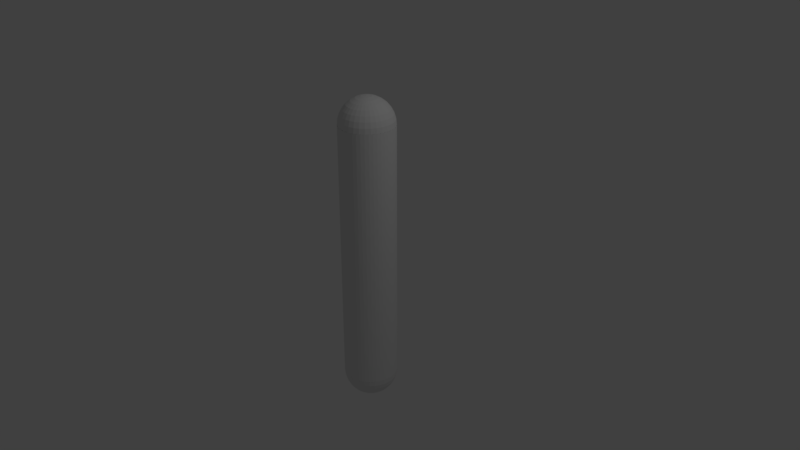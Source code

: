 # Source: bebig.blend  (saved by Blender 2.78.0; exported with 4.5.12 LTS)
import bpy
from mathutils import Matrix  # noqa: F401  (used for matrix-valued properties, if any)

bpy.ops.wm.read_factory_settings(use_empty=True)
scene = bpy.context.scene
scene.name = 'Scene'

# ---- collections
col_collection_1 = bpy.data.collections.new('Collection 1'); scene.collection.children.link(col_collection_1)

# ---- world
world_world = bpy.data.worlds.new('World'); scene.world = world_world
world_world.color = (0.05088, 0.05088, 0.05088)
world_world.use_sun_shadow = False
world_world.sun_shadow_jitter_overblur = 0.0
world_world.cycles.sampling_method = 'MANUAL'

# ---- cameras
cam_camera = bpy.data.cameras.new('Camera')
cam_camera.clip_end = 100.0
cam_camera.lens = 35.0
cam_camera.sensor_width = 32.0
cam_camera.sensor_height = 18.0
cam_camera.ortho_scale = 7.314
cam_camera.dof.focus_distance = 0.0
cam_camera.dof.aperture_fstop = 128.0

# ---- lights
light_lamp = bpy.data.lights.new('Lamp', 'POINT')
light_lamp.transmission_factor = 0.0
light_lamp.cutoff_distance = 30.0
light_lamp.energy = 100.0
light_lamp.shadow_buffer_clip_start = 1.001
light_lamp.shadow_soft_size = 0.1
light_lamp.shadow_maximum_resolution = 0.006
light_lamp.use_absolute_resolution = True

# ---- meshes
me_sphere = bpy.data.meshes.new('Sphere')
me_sphere.from_pydata([(0.0137, 0.06888, 3.873), (0.02688, 0.1351, 3.853), (0.03902, 0.1962, 3.819), (0.04966, 0.2497, 3.775), (0.0584, 0.2936, 3.72), (0.06489, 0.3262, 3.658), (0.06888, 0.3463, 3.59), (0.07023, 0.3531, 3.52), (0.02688, 0.06489, 3.873), (0.05272, 0.1273, 3.853), (0.07654, 0.1848, 3.819), (0.09742, 0.2352, 3.775), (0.1145, 0.2765, 3.72), (0.1273, 0.3073, 3.658), (0.1351, 0.3262, 3.59), (0.1378, 0.3326, 3.52), (0.03902, 0.0584, 3.873), (0.07654, 0.1145, 3.853), (0.1111, 0.1663, 3.819), (0.1414, 0.2117, 3.775), (0.1663, 0.2489, 3.72), (0.1848, 0.2765, 3.658), (0.1962, 0.2936, 3.59), (0.2, 0.2993, 3.52), (0.04966, 0.04966, 3.873), (0.09742, 0.09742, 3.853), (0.1414, 0.1414, 3.819), (0.18, 0.18, 3.775), (0.2117, 0.2117, 3.72), (0.2352, 0.2352, 3.658), (0.2497, 0.2497, 3.59), (0.2546, 0.2546, 3.52), (0.0584, 0.03902, 3.873), (0.1145, 0.07654, 3.853), (0.1663, 0.1111, 3.819), (0.2117, 0.1414, 3.775), (0.2489, 0.1663, 3.72), (0.2765, 0.1848, 3.658), (0.2936, 0.1962, 3.59), (0.2993, 0.2, 3.52), (0.06489, 0.02688, 3.873), (0.1273, 0.05272, 3.853), (0.1848, 0.07654, 3.819), (0.2352, 0.09742, 3.775), (0.2765, 0.1145, 3.72), (0.3073, 0.1273, 3.658), (0.3262, 0.1351, 3.59), (0.3326, 0.1378, 3.52), (0.06888, 0.0137, 3.873), (0.1351, 0.02688, 3.853), (0.1962, 0.03902, 3.819), (0.2497, 0.04966, 3.775), (0.2936, 0.0584, 3.72), (0.3262, 0.06489, 3.658), (0.3463, 0.06888, 3.59), (0.3531, 0.07023, 3.52), (0.07023, -1.205e-07, 3.873), (0.1378, -1.252e-07, 3.853), (0.2, -1.587e-07, 3.819), (0.2546, -1.401e-07, 3.775), (0.2993, -1.513e-07, 3.72), (0.3326, -1.587e-07, 3.658), (0.3531, -1.662e-07, 3.59), (0.36, -1.289e-07, 3.52), (0.06888, -0.0137, 3.873), (0.1351, -0.02688, 3.853), (0.1962, -0.03902, 3.819), (0.2497, -0.04966, 3.775), (0.2936, -0.0584, 3.72), (0.3262, -0.06489, 3.658), (0.3463, -0.06888, 3.59), (0.3531, -0.07023, 3.52), (0.06489, -0.02688, 3.873), (0.1273, -0.05272, 3.853), (0.1848, -0.07654, 3.819), (0.2352, -0.09742, 3.775), (0.2765, -0.1145, 3.72), (0.3073, -0.1273, 3.658), (0.3262, -0.1351, 3.59), (0.3326, -0.1378, 3.52), (0.0584, -0.03902, 3.873), (0.1145, -0.07654, 3.853), (0.1663, -0.1111, 3.819), (0.2117, -0.1414, 3.775), (0.2489, -0.1663, 3.72), (0.2765, -0.1848, 3.658), (0.2936, -0.1962, 3.59), (0.2993, -0.2, 3.52), (0.04966, -0.04966, 3.873), (0.09742, -0.09742, 3.853), (0.1414, -0.1414, 3.819), (0.18, -0.18, 3.775), (0.2117, -0.2117, 3.72), (0.2352, -0.2352, 3.658), (0.2497, -0.2497, 3.59), (0.2546, -0.2546, 3.52), (0.03902, -0.0584, 3.873), (0.07654, -0.1145, 3.853), (0.1111, -0.1663, 3.819), (0.1414, -0.2117, 3.775), (0.1663, -0.2489, 3.72), (0.1848, -0.2765, 3.658), (0.1962, -0.2936, 3.59), (0.2, -0.2993, 3.52), (0.02688, -0.06489, 3.873), (0.05272, -0.1273, 3.853), (0.07654, -0.1848, 3.819), (0.09742, -0.2352, 3.775), (0.1145, -0.2765, 3.72), (0.1273, -0.3073, 3.658), (0.1351, -0.3262, 3.59), (0.1378, -0.3326, 3.52), (0.0137, -0.06888, 3.873), (0.02688, -0.1351, 3.853), (0.03902, -0.1962, 3.819), (0.04966, -0.2497, 3.775), (0.0584, -0.2936, 3.72), (0.06489, -0.3262, 3.658), (0.06888, -0.3463, 3.59), (0.07023, -0.3531, 3.52), (-7.849e-09, -0.07023, 3.873), (-6.918e-09, -0.1378, 3.853), (-2.927e-08, -0.2, 3.819), (-3.192e-09, -0.2546, 3.775), (-1.437e-08, -0.2993, 3.72), (-2.182e-08, -0.3326, 3.658), (-3.672e-08, -0.3531, 3.59), (-1.437e-08, -0.36, 3.52), (-0.0137, -0.06888, 3.873), (-0.02688, -0.1351, 3.853), (-0.03902, -0.1962, 3.819), (-0.04966, -0.2497, 3.775), (-0.0584, -0.2936, 3.72), (-0.06489, -0.3262, 3.658), (-0.06888, -0.3463, 3.59), (-0.07023, -0.3531, 3.52), (-0.02688, -0.06489, 3.873), (-0.05272, -0.1273, 3.853), (-0.07654, -0.1848, 3.819), (-0.09742, -0.2352, 3.775), (-0.1145, -0.2765, 3.72), (-0.1273, -0.3073, 3.658), (-0.1351, -0.3262, 3.59), (-0.1378, -0.3326, 3.52), (-0.03902, -0.0584, 3.873), (-0.07654, -0.1145, 3.853), (-0.1111, -0.1663, 3.819), (-0.1414, -0.2117, 3.775), (-0.1663, -0.2489, 3.72), (-0.1848, -0.2765, 3.658), (-0.1962, -0.2936, 3.59), (-0.2, -0.2993, 3.52), (-8.295e-08, -2.002e-07, 3.88), (-0.04966, -0.04966, 3.873), (-0.09742, -0.09742, 3.853), (-0.1414, -0.1414, 3.819), (-0.18, -0.18, 3.775), (-0.2117, -0.2117, 3.72), (-0.2352, -0.2352, 3.658), (-0.2497, -0.2497, 3.59), (-0.2546, -0.2546, 3.52), (-0.0584, -0.03902, 3.873), (-0.1145, -0.07654, 3.853), (-0.1663, -0.1111, 3.819), (-0.2117, -0.1414, 3.775), (-0.2489, -0.1663, 3.72), (-0.2765, -0.1848, 3.658), (-0.2936, -0.1962, 3.59), (-0.2993, -0.2, 3.52), (-0.06489, -0.02688, 3.873), (-0.1273, -0.05272, 3.853), (-0.1848, -0.07654, 3.819), (-0.2352, -0.09742, 3.775), (-0.2765, -0.1145, 3.72), (-0.3073, -0.1273, 3.658), (-0.3262, -0.1351, 3.59), (-0.3326, -0.1378, 3.52), (-0.06888, -0.0137, 3.873), (-0.1351, -0.02688, 3.853), (-0.1962, -0.03902, 3.819), (-0.2497, -0.04966, 3.775), (-0.2936, -0.0584, 3.72), (-0.3262, -0.06489, 3.658), (-0.3463, -0.06888, 3.59), (-0.3531, -0.07023, 3.52), (-0.07023, -1.047e-07, 3.873), (-0.1378, -8.421e-08, 3.853), (-0.2, -5.813e-08, 3.819), (-0.2546, -1.066e-07, 3.775), (-0.2993, -9.539e-08, 3.72), (-0.3326, -8.421e-08, 3.658), (-0.3531, -6.186e-08, 3.59), (-0.36, -7.676e-08, 3.52), (-0.06888, 0.0137, 3.873), (-0.1351, 0.02688, 3.853), (-0.1962, 0.03902, 3.819), (-0.2497, 0.04966, 3.775), (-0.2936, 0.0584, 3.72), (-0.3262, 0.06489, 3.658), (-0.3463, 0.06888, 3.59), (-0.3531, 0.07023, 3.52), (-0.06489, 0.02688, 3.873), (-0.1273, 0.05272, 3.853), (-0.1848, 0.07654, 3.819), (-0.2352, 0.09742, 3.775), (-0.2765, 0.1145, 3.72), (-0.3073, 0.1273, 3.658), (-0.3262, 0.1351, 3.59), (-0.3326, 0.1378, 3.52), (-0.0584, 0.03902, 3.873), (-0.1145, 0.07654, 3.853), (-0.1663, 0.1111, 3.819), (-0.2117, 0.1414, 3.775), (-0.2489, 0.1663, 3.72), (-0.2765, 0.1848, 3.658), (-0.2936, 0.1962, 3.59), (-0.2993, 0.2, 3.52), (-0.04966, 0.04966, 3.873), (-0.09742, 0.09742, 3.853), (-0.1414, 0.1414, 3.819), (-0.18, 0.18, 3.775), (-0.2117, 0.2117, 3.72), (-0.2352, 0.2352, 3.658), (-0.2497, 0.2497, 3.59), (-0.2546, 0.2546, 3.52), (-0.03902, 0.0584, 3.873), (-0.07654, 0.1145, 3.853), (-0.1111, 0.1663, 3.819), (-0.1414, 0.2117, 3.775), (-0.1663, 0.2489, 3.72), (-0.1848, 0.2765, 3.658), (-0.1962, 0.2936, 3.59), (-0.2, 0.2993, 3.52), (-0.02688, 0.06489, 3.873), (-0.05272, 0.1273, 3.853), (-0.07654, 0.1848, 3.819), (-0.09742, 0.2352, 3.775), (-0.1145, 0.2765, 3.72), (-0.1273, 0.3073, 3.658), (-0.1351, 0.3262, 3.59), (-0.1378, 0.3326, 3.52), (-0.0137, 0.06888, 3.873), (-0.02688, 0.1351, 3.853), (-0.03902, 0.1962, 3.819), (-0.04966, 0.2497, 3.775), (-0.0584, 0.2936, 3.72), (-0.06489, 0.3262, 3.658), (-0.06888, 0.3463, 3.59), (-0.07023, 0.3531, 3.52), (1.264e-08, 0.07023, 3.873), (4.896e-08, 0.1378, 3.853), (9.367e-08, 0.2, 3.819), (4.524e-08, 0.2546, 3.775), (4.524e-08, 0.2993, 3.72), (6.759e-08, 0.3326, 3.658), (1.272e-07, 0.3531, 3.59), (1.048e-07, 0.36, 3.52), (0.0, -1.173e-07, -0.36), (0.07023, 0.3531, 2.718e-08), (0.06888, 0.3463, -0.07023), (0.06489, 0.3262, -0.1378), (0.0584, 0.2936, -0.2), (0.04966, 0.2497, -0.2546), (0.03902, 0.1962, -0.2993), (0.02688, 0.1351, -0.3326), (0.0137, 0.06888, -0.3531), (0.1378, 0.3326, 2.718e-08), (0.1351, 0.3262, -0.07023), (0.1273, 0.3073, -0.1378), (0.1145, 0.2765, -0.2), (0.09742, 0.2352, -0.2546), (0.07654, 0.1848, -0.2993), (0.05272, 0.1273, -0.3326), (0.02688, 0.06489, -0.3531), (0.2, 0.2993, 2.718e-08), (0.1962, 0.2936, -0.07023), (0.1848, 0.2765, -0.1378), (0.1663, 0.2489, -0.2), (0.1414, 0.2117, -0.2546), (0.1111, 0.1663, -0.2993), (0.07654, 0.1145, -0.3326), (0.03902, 0.0584, -0.3531), (0.2546, 0.2546, 2.718e-08), (0.2497, 0.2497, -0.07023), (0.2352, 0.2352, -0.1378), (0.2117, 0.2117, -0.2), (0.18, 0.18, -0.2546), (0.1414, 0.1414, -0.2993), (0.09742, 0.09742, -0.3326), (0.04966, 0.04966, -0.3531), (0.2993, 0.2, 2.718e-08), (0.2936, 0.1962, -0.07023), (0.2765, 0.1848, -0.1378), (0.2489, 0.1663, -0.2), (0.2117, 0.1414, -0.2546), (0.1663, 0.1111, -0.2993), (0.1145, 0.07654, -0.3326), (0.0584, 0.03902, -0.3531), (0.3326, 0.1378, 2.718e-08), (0.3262, 0.1351, -0.07023), (0.3073, 0.1273, -0.1378), (0.2765, 0.1145, -0.2), (0.2352, 0.09742, -0.2546), (0.1848, 0.07654, -0.2993), (0.1273, 0.05272, -0.3326), (0.06489, 0.02688, -0.3531), (0.3531, 0.07023, 2.718e-08), (0.3463, 0.06888, -0.07023), (0.3262, 0.06489, -0.1378), (0.2936, 0.0584, -0.2), (0.2497, 0.04966, -0.2546), (0.1962, 0.03902, -0.2993), (0.1351, 0.02688, -0.3326), (0.06888, 0.0137, -0.3531), (0.36, -1.289e-07, 2.718e-08), (0.3531, -1.662e-07, -0.07023), (0.3326, -1.662e-07, -0.1378), (0.2993, -1.513e-07, -0.2), (0.2546, -1.401e-07, -0.2546), (0.2, -1.587e-07, -0.2993), (0.1378, -1.233e-07, -0.3326), (0.07023, -1.196e-07, -0.3531), (0.3531, -0.07023, 2.718e-08), (0.3463, -0.06888, -0.07023), (0.3262, -0.06489, -0.1378), (0.2936, -0.0584, -0.2), (0.2497, -0.04966, -0.2546), (0.1962, -0.03902, -0.2993), (0.1351, -0.02688, -0.3326), (0.06888, -0.0137, -0.3531), (0.3326, -0.1378, 2.718e-08), (0.3262, -0.1351, -0.07023), (0.3073, -0.1273, -0.1378), (0.2765, -0.1145, -0.2), (0.2352, -0.09742, -0.2546), (0.1848, -0.07654, -0.2993), (0.1273, -0.05272, -0.3326), (0.06489, -0.02688, -0.3531), (0.2993, -0.2, 2.718e-08), (0.2936, -0.1962, -0.07023), (0.2765, -0.1848, -0.1378), (0.2489, -0.1663, -0.2), (0.2117, -0.1414, -0.2546), (0.1663, -0.1111, -0.2993), (0.1145, -0.07654, -0.3326), (0.0584, -0.03902, -0.3531), (0.2546, -0.2546, 2.718e-08), (0.2497, -0.2497, -0.07023), (0.2352, -0.2352, -0.1378), (0.2117, -0.2117, -0.2), (0.18, -0.18, -0.2546), (0.1414, -0.1414, -0.2993), (0.09742, -0.09742, -0.3326), (0.04966, -0.04966, -0.3531), (0.2, -0.2993, 2.718e-08), (0.1962, -0.2936, -0.07023), (0.1848, -0.2765, -0.1378), (0.1663, -0.2489, -0.2), (0.1414, -0.2117, -0.2546), (0.1111, -0.1663, -0.2993), (0.07654, -0.1145, -0.3326), (0.03902, -0.0584, -0.3531), (0.1378, -0.3326, 2.718e-08), (0.1351, -0.3262, -0.07023), (0.1273, -0.3073, -0.1378), (0.1145, -0.2765, -0.2), (0.09742, -0.2352, -0.2546), (0.07654, -0.1848, -0.2993), (0.05272, -0.1273, -0.3326), (0.02688, -0.06489, -0.3531), (0.07023, -0.3531, 2.718e-08), (0.06888, -0.3463, -0.07023), (0.06489, -0.3262, -0.1378), (0.0584, -0.2936, -0.2), (0.04966, -0.2497, -0.2546), (0.03902, -0.1962, -0.2993), (0.02688, -0.1351, -0.3326), (0.0137, -0.06888, -0.3531), (-1.437e-08, -0.36, 2.718e-08), (-3.672e-08, -0.3531, -0.07023), (-3.672e-08, -0.3326, -0.1378), (-1.437e-08, -0.2993, -0.2), (-3.192e-09, -0.2546, -0.2546), (-2.927e-08, -0.2, -0.2993), (-1.33e-09, -0.1378, -0.3326), (-8.78e-09, -0.07023, -0.3531), (-0.07023, -0.3531, 2.718e-08), (-0.06888, -0.3463, -0.07023), (-0.06489, -0.3262, -0.1378), (-0.0584, -0.2936, -0.2), (-0.04966, -0.2497, -0.2546), (-0.03902, -0.1962, -0.2993), (-0.02688, -0.1351, -0.3326), (-0.0137, -0.06888, -0.3531), (-0.1378, -0.3326, 2.718e-08), (-0.1351, -0.3262, -0.07023), (-0.1273, -0.3073, -0.1378), (-0.1145, -0.2765, -0.2), (-0.09742, -0.2352, -0.2546), (-0.07654, -0.1848, -0.2993), (-0.05272, -0.1273, -0.3326), (-0.02688, -0.06489, -0.3531), (-0.2, -0.2993, 2.718e-08), (-0.1962, -0.2936, -0.07023), (-0.1848, -0.2765, -0.1378), (-0.1663, -0.2489, -0.2), (-0.1414, -0.2117, -0.2546), (-0.1111, -0.1663, -0.2993), (-0.07654, -0.1145, -0.3326), (-0.03902, -0.0584, -0.3531), (-0.2546, -0.2546, 2.718e-08), (-0.2497, -0.2497, -0.07023), (-0.2352, -0.2352, -0.1378), (-0.2117, -0.2117, -0.2), (-0.18, -0.18, -0.2546), (-0.1414, -0.1414, -0.2993), (-0.09742, -0.09742, -0.3326), (-0.04966, -0.04966, -0.3531), (-0.2993, -0.2, 2.718e-08), (-0.2936, -0.1962, -0.07023), (-0.2765, -0.1848, -0.1378), (-0.2489, -0.1663, -0.2), (-0.2117, -0.1414, -0.2546), (-0.1663, -0.1111, -0.2993), (-0.1145, -0.07654, -0.3326), (-0.0584, -0.03902, -0.3531), (-0.3326, -0.1378, 2.718e-08), (-0.3262, -0.1351, -0.07023), (-0.3073, -0.1273, -0.1378), (-0.2765, -0.1145, -0.2), (-0.2352, -0.09742, -0.2546), (-0.1848, -0.07654, -0.2993), (-0.1273, -0.05272, -0.3326), (-0.06489, -0.02688, -0.3531), (-0.3531, -0.07023, 2.718e-08), (-0.3463, -0.06888, -0.07023), (-0.3262, -0.06489, -0.1378), (-0.2936, -0.0584, -0.2), (-0.2497, -0.04966, -0.2546), (-0.1962, -0.03902, -0.2993), (-0.1351, -0.02688, -0.3326), (-0.06888, -0.0137, -0.3531), (-0.36, -7.676e-08, 2.718e-08), (-0.3531, -6.186e-08, -0.07023), (-0.3326, -8.421e-08, -0.1378), (-0.2993, -9.539e-08, -0.2), (-0.2546, -1.066e-07, -0.2546), (-0.2, -5.813e-08, -0.2993), (-0.1378, -9.911e-08, -0.3326), (-0.07023, -1.028e-07, -0.3531), (-0.3531, 0.07023, 2.718e-08), (-0.3463, 0.06888, -0.07023), (-0.3262, 0.06489, -0.1378), (-0.2936, 0.0584, -0.2), (-0.2497, 0.04966, -0.2546), (-0.1962, 0.03902, -0.2993), (-0.1351, 0.02688, -0.3326), (-0.06888, 0.0137, -0.3531), (-0.3326, 0.1378, 2.718e-08), (-0.3262, 0.1351, -0.07023), (-0.3073, 0.1273, -0.1378), (-0.2765, 0.1145, -0.2), (-0.2352, 0.09742, -0.2546), (-0.1848, 0.07654, -0.2993), (-0.1273, 0.05272, -0.3326), (-0.06489, 0.02688, -0.3531), (-0.2993, 0.2, 2.718e-08), (-0.2936, 0.1962, -0.07023), (-0.2765, 0.1848, -0.1378), (-0.2489, 0.1663, -0.2), (-0.2117, 0.1414, -0.2546), (-0.1663, 0.1111, -0.2993), (-0.1145, 0.07654, -0.3326), (-0.0584, 0.03902, -0.3531), (-0.2546, 0.2546, 2.718e-08), (-0.2497, 0.2497, -0.07023), (-0.2352, 0.2352, -0.1378), (-0.2117, 0.2117, -0.2), (-0.18, 0.18, -0.2546), (-0.1414, 0.1414, -0.2993), (-0.09742, 0.09742, -0.3326), (-0.04966, 0.04966, -0.3531), (-0.2, 0.2993, 2.718e-08), (-0.1962, 0.2936, -0.07023), (-0.1848, 0.2765, -0.1378), (-0.1663, 0.2489, -0.2), (-0.1414, 0.2117, -0.2546), (-0.1111, 0.1663, -0.2993), (-0.07654, 0.1145, -0.3326), (-0.03902, 0.0584, -0.3531), (-0.1378, 0.3326, 2.718e-08), (-0.1351, 0.3262, -0.07023), (-0.1273, 0.3073, -0.1378), (-0.1145, 0.2765, -0.2), (-0.09742, 0.2352, -0.2546), (-0.07654, 0.1848, -0.2993), (-0.05272, 0.1273, -0.3326), (-0.02688, 0.06489, -0.3531), (-0.07023, 0.3531, 2.718e-08), (-0.06888, 0.3463, -0.07023), (-0.06489, 0.3262, -0.1378), (-0.0584, 0.2936, -0.2), (-0.04966, 0.2497, -0.2546), (-0.03902, 0.1962, -0.2993), (-0.02688, 0.1351, -0.3326), (-0.0137, 0.06888, -0.3531), (1.048e-07, 0.36, 2.718e-08), (1.272e-07, 0.3531, -0.07023), (6.759e-08, 0.3326, -0.1378), (4.524e-08, 0.2993, -0.2), (4.524e-08, 0.2546, -0.2546), (9.367e-08, 0.2, -0.2993), (3.22e-08, 0.1378, -0.3326), (1.916e-08, 0.07023, -0.3531), (0.0, 0.36, 0.0), (0.0, 0.36, 3.52), (0.0501, 0.3565, 0.0), (0.0501, 0.3565, 3.52), (0.09923, 0.3461, 0.0), (0.09923, 0.3461, 3.52), (0.1464, 0.3289, 0.0), (0.1464, 0.3289, 3.52), (0.1908, 0.3053, 0.0), (0.1908, 0.3053, 3.52), (0.2314, 0.2758, 0.0), (0.2314, 0.2758, 3.52), (0.2675, 0.2409, 0.0), (0.2675, 0.2409, 3.52), (0.2985, 0.2013, 0.0), (0.2985, 0.2013, 3.52), (0.3236, 0.1578, 0.0), (0.3236, 0.1578, 3.52), (0.3424, 0.1112, 0.0), (0.3424, 0.1112, 3.52), (0.3545, 0.06251, 0.0), (0.3545, 0.06251, 3.52), (0.3598, 0.01256, 0.0), (0.3598, 0.01256, 3.52), (0.358, -0.03763, 0.0), (0.358, -0.03763, 3.52), (0.3493, -0.08709, 0.0), (0.3493, -0.08709, 3.52), (0.3338, -0.1349, 0.0), (0.3338, -0.1349, 3.52), (0.3118, -0.18, 0.0), (0.3118, -0.18, 3.52), (0.2837, -0.2216, 0.0), (0.2837, -0.2216, 3.52), (0.2501, -0.259, 0.0), (0.2501, -0.259, 3.52), (0.2116, -0.2912, 0.0), (0.2116, -0.2912, 3.52), (0.169, -0.3179, 0.0), (0.169, -0.3179, 3.52), (0.1231, -0.3383, 0.0), (0.1231, -0.3383, 3.52), (0.07485, -0.3521, 0.0), (0.07485, -0.3521, 3.52), (0.02511, -0.3591, 0.0), (0.02511, -0.3591, 3.52), (-0.02511, -0.3591, 0.0), (-0.02511, -0.3591, 3.52), (-0.07485, -0.3521, 0.0), (-0.07485, -0.3521, 3.52), (-0.1231, -0.3383, 0.0), (-0.1231, -0.3383, 3.52), (-0.169, -0.3179, 0.0), (-0.169, -0.3179, 3.52), (-0.2116, -0.2912, 0.0), (-0.2116, -0.2912, 3.52), (-0.2501, -0.259, 0.0), (-0.2501, -0.259, 3.52), (-0.2837, -0.2216, 0.0), (-0.2837, -0.2216, 3.52), (-0.3118, -0.18, 0.0), (-0.3118, -0.18, 3.52), (-0.3338, -0.1349, 0.0), (-0.3338, -0.1349, 3.52), (-0.3493, -0.08709, 0.0), (-0.3493, -0.08709, 3.52), (-0.358, -0.03763, 0.0), (-0.358, -0.03763, 3.52), (-0.3598, 0.01256, 0.0), (-0.3598, 0.01256, 3.52), (-0.3545, 0.06251, 0.0), (-0.3545, 0.06251, 3.52), (-0.3424, 0.1112, 0.0), (-0.3424, 0.1112, 3.52), (-0.3236, 0.1578, 0.0), (-0.3236, 0.1578, 3.52), (-0.2985, 0.2013, 0.0), (-0.2985, 0.2013, 3.52), (-0.2675, 0.2409, 0.0), (-0.2675, 0.2409, 3.52), (-0.2314, 0.2758, 0.0), (-0.2314, 0.2758, 3.52), (-0.1908, 0.3053, 0.0), (-0.1908, 0.3053, 3.52), (-0.1464, 0.3289, 0.0), (-0.1464, 0.3289, 3.52), (-0.09923, 0.3461, 0.0), (-0.09923, 0.3461, 3.52), (-0.0501, 0.3565, 0.0), (-0.0501, 0.3565, 3.52), (0.0, 0.36, 0.352), (0.0, 0.36, 0.704), (0.0, 0.36, 1.056), (0.0, 0.36, 1.408), (0.0, 0.36, 1.76), (0.0, 0.36, 2.112), (0.0, 0.36, 2.464), (0.0, 0.36, 2.816), (0.0, 0.36, 3.168), (0.0501, 0.3565, 3.168), (0.0501, 0.3565, 2.816), (0.0501, 0.3565, 2.464), (0.0501, 0.3565, 2.112), (0.0501, 0.3565, 1.76), (0.0501, 0.3565, 1.408), (0.0501, 0.3565, 1.056), (0.0501, 0.3565, 0.704), (0.0501, 0.3565, 0.352), (0.09923, 0.3461, 3.168), (0.09923, 0.3461, 2.816), (0.09923, 0.3461, 2.464), (0.09923, 0.3461, 2.112), (0.09923, 0.3461, 1.76), (0.09923, 0.3461, 1.408), (0.09923, 0.3461, 1.056), (0.09923, 0.3461, 0.704), (0.09923, 0.3461, 0.352), (0.1464, 0.3289, 3.168), (0.1464, 0.3289, 2.816), (0.1464, 0.3289, 2.464), (0.1464, 0.3289, 2.112), (0.1464, 0.3289, 1.76), (0.1464, 0.3289, 1.408), (0.1464, 0.3289, 1.056), (0.1464, 0.3289, 0.704), (0.1464, 0.3289, 0.352), (0.1908, 0.3053, 3.168), (0.1908, 0.3053, 2.816), (0.1908, 0.3053, 2.464), (0.1908, 0.3053, 2.112), (0.1908, 0.3053, 1.76), (0.1908, 0.3053, 1.408), (0.1908, 0.3053, 1.056), (0.1908, 0.3053, 0.704), (0.1908, 0.3053, 0.352), (0.2314, 0.2758, 3.168), (0.2314, 0.2758, 2.816), (0.2314, 0.2758, 2.464), (0.2314, 0.2758, 2.112), (0.2314, 0.2758, 1.76), (0.2314, 0.2758, 1.408), (0.2314, 0.2758, 1.056), (0.2314, 0.2758, 0.704), (0.2314, 0.2758, 0.352), (0.2675, 0.2409, 3.168), (0.2675, 0.2409, 2.816), (0.2675, 0.2409, 2.464), (0.2675, 0.2409, 2.112), (0.2675, 0.2409, 1.76), (0.2675, 0.2409, 1.408), (0.2675, 0.2409, 1.056), (0.2675, 0.2409, 0.704), (0.2675, 0.2409, 0.352), (0.2985, 0.2013, 3.168), (0.2985, 0.2013, 2.816), (0.2985, 0.2013, 2.464), (0.2985, 0.2013, 2.112), (0.2985, 0.2013, 1.76), (0.2985, 0.2013, 1.408), (0.2985, 0.2013, 1.056), (0.2985, 0.2013, 0.704), (0.2985, 0.2013, 0.352), (0.3236, 0.1578, 3.168), (0.3236, 0.1578, 2.816), (0.3236, 0.1578, 2.464), (0.3236, 0.1578, 2.112), (0.3236, 0.1578, 1.76), (0.3236, 0.1578, 1.408), (0.3236, 0.1578, 1.056), (0.3236, 0.1578, 0.704), (0.3236, 0.1578, 0.352), (0.3424, 0.1112, 3.168), (0.3424, 0.1112, 2.816), (0.3424, 0.1112, 2.464), (0.3424, 0.1112, 2.112), (0.3424, 0.1112, 1.76), (0.3424, 0.1112, 1.408), (0.3424, 0.1112, 1.056), (0.3424, 0.1112, 0.704), (0.3424, 0.1112, 0.352), (0.3545, 0.06251, 3.168), (0.3545, 0.06251, 2.816), (0.3545, 0.06251, 2.464), (0.3545, 0.06251, 2.112), (0.3545, 0.06251, 1.76), (0.3545, 0.06251, 1.408), (0.3545, 0.06251, 1.056), (0.3545, 0.06251, 0.704), (0.3545, 0.06251, 0.352), (0.3598, 0.01256, 3.168), (0.3598, 0.01256, 2.816), (0.3598, 0.01256, 2.464), (0.3598, 0.01256, 2.112), (0.3598, 0.01256, 1.76), (0.3598, 0.01256, 1.408), (0.3598, 0.01256, 1.056), (0.3598, 0.01256, 0.704), (0.3598, 0.01256, 0.352), (0.358, -0.03763, 3.168), (0.358, -0.03763, 2.816), (0.358, -0.03763, 2.464), (0.358, -0.03763, 2.112), (0.358, -0.03763, 1.76), (0.358, -0.03763, 1.408), (0.358, -0.03763, 1.056), (0.358, -0.03763, 0.704), (0.358, -0.03763, 0.352), (0.3493, -0.08709, 3.168), (0.3493, -0.08709, 2.816), (0.3493, -0.08709, 2.464), (0.3493, -0.08709, 2.112), (0.3493, -0.08709, 1.76), (0.3493, -0.08709, 1.408), (0.3493, -0.08709, 1.056), (0.3493, -0.08709, 0.704), (0.3493, -0.08709, 0.352), (0.3338, -0.1349, 3.168), (0.3338, -0.1349, 2.816), (0.3338, -0.1349, 2.464), (0.3338, -0.1349, 2.112), (0.3338, -0.1349, 1.76), (0.3338, -0.1349, 1.408), (0.3338, -0.1349, 1.056), (0.3338, -0.1349, 0.704), (0.3338, -0.1349, 0.352), (0.3118, -0.18, 3.168), (0.3118, -0.18, 2.816), (0.3118, -0.18, 2.464), (0.3118, -0.18, 2.112), (0.3118, -0.18, 1.76), (0.3118, -0.18, 1.408), (0.3118, -0.18, 1.056), (0.3118, -0.18, 0.704), (0.3118, -0.18, 0.352), (0.2837, -0.2216, 3.168), (0.2837, -0.2216, 2.816), (0.2837, -0.2216, 2.464), (0.2837, -0.2216, 2.112), (0.2837, -0.2216, 1.76), (0.2837, -0.2216, 1.408), (0.2837, -0.2216, 1.056), (0.2837, -0.2216, 0.704), (0.2837, -0.2216, 0.352), (0.2501, -0.259, 3.168), (0.2501, -0.259, 2.816), (0.2501, -0.259, 2.464), (0.2501, -0.259, 2.112), (0.2501, -0.259, 1.76), (0.2501, -0.259, 1.408), (0.2501, -0.259, 1.056), (0.2501, -0.259, 0.704), (0.2501, -0.259, 0.352), (0.2116, -0.2912, 3.168), (0.2116, -0.2912, 2.816), (0.2116, -0.2912, 2.464), (0.2116, -0.2912, 2.112), (0.2116, -0.2912, 1.76), (0.2116, -0.2912, 1.408), (0.2116, -0.2912, 1.056), (0.2116, -0.2912, 0.704), (0.2116, -0.2912, 0.352), (0.169, -0.3179, 3.168), (0.169, -0.3179, 2.816), (0.169, -0.3179, 2.464), (0.169, -0.3179, 2.112), (0.169, -0.3179, 1.76), (0.169, -0.3179, 1.408), (0.169, -0.3179, 1.056), (0.169, -0.3179, 0.704), (0.169, -0.3179, 0.352), (0.1231, -0.3383, 3.168), (0.1231, -0.3383, 2.816), (0.1231, -0.3383, 2.464), (0.1231, -0.3383, 2.112), (0.1231, -0.3383, 1.76), (0.1231, -0.3383, 1.408), (0.1231, -0.3383, 1.056), (0.1231, -0.3383, 0.704), (0.1231, -0.3383, 0.352), (0.07485, -0.3521, 3.168), (0.07485, -0.3521, 2.816), (0.07485, -0.3521, 2.464), (0.07485, -0.3521, 2.112), (0.07485, -0.3521, 1.76), (0.07485, -0.3521, 1.408), (0.07485, -0.3521, 1.056), (0.07485, -0.3521, 0.704), (0.07485, -0.3521, 0.352), (0.02511, -0.3591, 3.168), (0.02511, -0.3591, 2.816), (0.02511, -0.3591, 2.464), (0.02511, -0.3591, 2.112), (0.02511, -0.3591, 1.76), (0.02511, -0.3591, 1.408), (0.02511, -0.3591, 1.056), (0.02511, -0.3591, 0.704), (0.02511, -0.3591, 0.352), (-0.02511, -0.3591, 3.168), (-0.02511, -0.3591, 2.816), (-0.02511, -0.3591, 2.464), (-0.02511, -0.3591, 2.112), (-0.02511, -0.3591, 1.76), (-0.02511, -0.3591, 1.408), (-0.02511, -0.3591, 1.056), (-0.02511, -0.3591, 0.704), (-0.02511, -0.3591, 0.352), (-0.07485, -0.3521, 3.168), (-0.07485, -0.3521, 2.816), (-0.07485, -0.3521, 2.464), (-0.07485, -0.3521, 2.112), (-0.07485, -0.3521, 1.76), (-0.07485, -0.3521, 1.408), (-0.07485, -0.3521, 1.056), (-0.07485, -0.3521, 0.704), (-0.07485, -0.3521, 0.352), (-0.1231, -0.3383, 3.168), (-0.1231, -0.3383, 2.816), (-0.1231, -0.3383, 2.464), (-0.1231, -0.3383, 2.112), (-0.1231, -0.3383, 1.76), (-0.1231, -0.3383, 1.408), (-0.1231, -0.3383, 1.056), (-0.1231, -0.3383, 0.704), (-0.1231, -0.3383, 0.352), (-0.169, -0.3179, 3.168), (-0.169, -0.3179, 2.816), (-0.169, -0.3179, 2.464), (-0.169, -0.3179, 2.112), (-0.169, -0.3179, 1.76), (-0.169, -0.3179, 1.408), (-0.169, -0.3179, 1.056), (-0.169, -0.3179, 0.704), (-0.169, -0.3179, 0.352), (-0.2116, -0.2912, 3.168), (-0.2116, -0.2912, 2.816), (-0.2116, -0.2912, 2.464), (-0.2116, -0.2912, 2.112), (-0.2116, -0.2912, 1.76), (-0.2116, -0.2912, 1.408), (-0.2116, -0.2912, 1.056), (-0.2116, -0.2912, 0.704), (-0.2116, -0.2912, 0.352), (-0.2501, -0.259, 3.168), (-0.2501, -0.259, 2.816), (-0.2501, -0.259, 2.464), (-0.2501, -0.259, 2.112), (-0.2501, -0.259, 1.76), (-0.2501, -0.259, 1.408), (-0.2501, -0.259, 1.056), (-0.2501, -0.259, 0.704), (-0.2501, -0.259, 0.352), (-0.2837, -0.2216, 3.168), (-0.2837, -0.2216, 2.816), (-0.2837, -0.2216, 2.464), (-0.2837, -0.2216, 2.112), (-0.2837, -0.2216, 1.76), (-0.2837, -0.2216, 1.408), (-0.2837, -0.2216, 1.056), (-0.2837, -0.2216, 0.704), (-0.2837, -0.2216, 0.352), (-0.3118, -0.18, 3.168), (-0.3118, -0.18, 2.816), (-0.3118, -0.18, 2.464), (-0.3118, -0.18, 2.112), (-0.3118, -0.18, 1.76), (-0.3118, -0.18, 1.408), (-0.3118, -0.18, 1.056), (-0.3118, -0.18, 0.704), (-0.3118, -0.18, 0.352), (-0.3338, -0.1349, 3.168), (-0.3338, -0.1349, 2.816), (-0.3338, -0.1349, 2.464), (-0.3338, -0.1349, 2.112), (-0.3338, -0.1349, 1.76), (-0.3338, -0.1349, 1.408), (-0.3338, -0.1349, 1.056), (-0.3338, -0.1349, 0.704), (-0.3338, -0.1349, 0.352), (-0.3493, -0.08709, 3.168), (-0.3493, -0.08709, 2.816), (-0.3493, -0.08709, 2.464), (-0.3493, -0.08709, 2.112), (-0.3493, -0.08709, 1.76), (-0.3493, -0.08709, 1.408), (-0.3493, -0.08709, 1.056), (-0.3493, -0.08709, 0.704), (-0.3493, -0.08709, 0.352), (-0.358, -0.03763, 3.168), (-0.358, -0.03763, 2.816), (-0.358, -0.03763, 2.464), (-0.358, -0.03763, 2.112), (-0.358, -0.03763, 1.76), (-0.358, -0.03763, 1.408), (-0.358, -0.03763, 1.056), (-0.358, -0.03763, 0.704), (-0.358, -0.03763, 0.352), (-0.3598, 0.01256, 3.168), (-0.3598, 0.01256, 2.816), (-0.3598, 0.01256, 2.464), (-0.3598, 0.01256, 2.112), (-0.3598, 0.01256, 1.76), (-0.3598, 0.01256, 1.408), (-0.3598, 0.01256, 1.056), (-0.3598, 0.01256, 0.704), (-0.3598, 0.01256, 0.352), (-0.3545, 0.06251, 3.168), (-0.3545, 0.06251, 2.816), (-0.3545, 0.06251, 2.464), (-0.3545, 0.06251, 2.112), (-0.3545, 0.06251, 1.76), (-0.3545, 0.06251, 1.408), (-0.3545, 0.06251, 1.056), (-0.3545, 0.06251, 0.704), (-0.3545, 0.06251, 0.352), (-0.3424, 0.1112, 3.168), (-0.3424, 0.1112, 2.816), (-0.3424, 0.1112, 2.464), (-0.3424, 0.1112, 2.112), (-0.3424, 0.1112, 1.76), (-0.3424, 0.1112, 1.408), (-0.3424, 0.1112, 1.056), (-0.3424, 0.1112, 0.704), (-0.3424, 0.1112, 0.352), (-0.3236, 0.1578, 3.168), (-0.3236, 0.1578, 2.816), (-0.3236, 0.1578, 2.464), (-0.3236, 0.1578, 2.112), (-0.3236, 0.1578, 1.76), (-0.3236, 0.1578, 1.408), (-0.3236, 0.1578, 1.056), (-0.3236, 0.1578, 0.704), (-0.3236, 0.1578, 0.352), (-0.2985, 0.2013, 3.168), (-0.2985, 0.2013, 2.816), (-0.2985, 0.2013, 2.464), (-0.2985, 0.2013, 2.112), (-0.2985, 0.2013, 1.76), (-0.2985, 0.2013, 1.408), (-0.2985, 0.2013, 1.056), (-0.2985, 0.2013, 0.704), (-0.2985, 0.2013, 0.352), (-0.2675, 0.2409, 3.168), (-0.2675, 0.2409, 2.816), (-0.2675, 0.2409, 2.464), (-0.2675, 0.2409, 2.112), (-0.2675, 0.2409, 1.76), (-0.2675, 0.2409, 1.408), (-0.2675, 0.2409, 1.056), (-0.2675, 0.2409, 0.704), (-0.2675, 0.2409, 0.352), (-0.2314, 0.2758, 3.168), (-0.2314, 0.2758, 2.816), (-0.2314, 0.2758, 2.464), (-0.2314, 0.2758, 2.112), (-0.2314, 0.2758, 1.76), (-0.2314, 0.2758, 1.408), (-0.2314, 0.2758, 1.056), (-0.2314, 0.2758, 0.704), (-0.2314, 0.2758, 0.352), (-0.1908, 0.3053, 3.168), (-0.1908, 0.3053, 2.816), (-0.1908, 0.3053, 2.464), (-0.1908, 0.3053, 2.112), (-0.1908, 0.3053, 1.76), (-0.1908, 0.3053, 1.408), (-0.1908, 0.3053, 1.056), (-0.1908, 0.3053, 0.704), (-0.1908, 0.3053, 0.352), (-0.1464, 0.3289, 3.168), (-0.1464, 0.3289, 2.816), (-0.1464, 0.3289, 2.464), (-0.1464, 0.3289, 2.112), (-0.1464, 0.3289, 1.76), (-0.1464, 0.3289, 1.408), (-0.1464, 0.3289, 1.056), (-0.1464, 0.3289, 0.704), (-0.1464, 0.3289, 0.352), (-0.09923, 0.3461, 3.168), (-0.09923, 0.3461, 2.816), (-0.09923, 0.3461, 2.464), (-0.09923, 0.3461, 2.112), (-0.09923, 0.3461, 1.76), (-0.09923, 0.3461, 1.408), (-0.09923, 0.3461, 1.056), (-0.09923, 0.3461, 0.704), (-0.09923, 0.3461, 0.352), (-0.0501, 0.3565, 3.168), (-0.0501, 0.3565, 2.816), (-0.0501, 0.3565, 2.464), (-0.0501, 0.3565, 2.112), (-0.0501, 0.3565, 1.76), (-0.0501, 0.3565, 1.408), (-0.0501, 0.3565, 1.056), (-0.0501, 0.3565, 0.704), (-0.0501, 0.3565, 0.352)], [], [(252, 2, 3), (253, 3, 4), (254, 4, 5), (255, 5, 6), (255, 7, 256), (249, 152, 0), (250, 0, 1), (251, 1, 2), (0, 9, 1), (2, 9, 10), (3, 10, 11), (3, 12, 4), (5, 12, 13), (5, 14, 6), (6, 15, 7), (0, 152, 8), (13, 20, 21), (13, 22, 14), (14, 23, 15), (8, 152, 16), (8, 17, 9), (9, 18, 10), (10, 19, 11), (11, 20, 12), (18, 25, 26), (18, 27, 19), (19, 28, 20), (21, 28, 29), (21, 30, 22), (22, 31, 23), (16, 152, 24), (17, 24, 25), (29, 38, 30), (30, 39, 31), (24, 152, 32), (24, 33, 25), (25, 34, 26), (26, 35, 27), (28, 35, 36), (28, 37, 29), (34, 43, 35), (36, 43, 44), (36, 45, 37), (37, 46, 38), (38, 47, 39), (32, 152, 40), (32, 41, 33), (34, 41, 42), (46, 55, 47), (40, 152, 48), (40, 49, 41), (42, 49, 50), (42, 51, 43), (43, 52, 44), (44, 53, 45), (45, 54, 46), (50, 59, 51), (51, 60, 52), (53, 60, 61), (53, 62, 54), (54, 63, 55), (48, 152, 56), (48, 57, 49), (50, 57, 58), (62, 71, 63), (56, 152, 64), (56, 65, 57), (58, 65, 66), (58, 67, 59), (59, 68, 60), (60, 69, 61), (61, 70, 62), (67, 76, 68), (68, 77, 69), (70, 77, 78), (70, 79, 71), (64, 152, 72), (64, 73, 65), (66, 73, 74), (66, 75, 67), (72, 152, 80), (72, 81, 73), (73, 82, 74), (74, 83, 75), (75, 84, 76), (77, 84, 85), (77, 86, 78), (78, 87, 79), (84, 91, 92), (84, 93, 85), (85, 94, 86), (86, 95, 87), (80, 152, 88), (80, 89, 81), (81, 90, 82), (82, 91, 83), (88, 97, 89), (89, 98, 90), (90, 99, 91), (92, 99, 100), (92, 101, 93), (93, 102, 94), (94, 103, 95), (88, 152, 96), (100, 109, 101), (101, 110, 102), (102, 111, 103), (96, 152, 104), (96, 105, 97), (98, 105, 106), (98, 107, 99), (99, 108, 100), (105, 114, 106), (106, 115, 107), (107, 116, 108), (108, 117, 109), (109, 118, 110), (110, 119, 111), (104, 152, 112), (104, 113, 105), (117, 126, 118), (118, 127, 119), (112, 152, 120), (112, 121, 113), (113, 122, 114), (114, 123, 115), (115, 124, 116), (116, 125, 117), (122, 129, 130), (122, 131, 123), (124, 131, 132), (124, 133, 125), (125, 134, 126), (126, 135, 127), (120, 152, 128), (120, 129, 121), (134, 141, 142), (134, 143, 135), (128, 152, 136), (128, 137, 129), (129, 138, 130), (130, 139, 131), (131, 140, 132), (132, 141, 133), (138, 147, 139), (139, 148, 140), (141, 148, 149), (142, 149, 150), (142, 151, 143), (136, 152, 144), (136, 145, 137), (137, 146, 138), (150, 160, 151), (144, 152, 153), (144, 154, 145), (145, 155, 146), (146, 156, 147), (147, 157, 148), (148, 158, 149), (150, 158, 159), (155, 164, 156), (156, 165, 157), (157, 166, 158), (158, 167, 159), (159, 168, 160), (153, 152, 161), (153, 162, 154), (154, 163, 155), (167, 176, 168), (161, 152, 169), (161, 170, 162), (162, 171, 163), (163, 172, 164), (164, 173, 165), (165, 174, 166), (167, 174, 175), (172, 181, 173), (173, 182, 174), (175, 182, 183), (175, 184, 176), (169, 152, 177), (169, 178, 170), (170, 179, 171), (171, 180, 172), (177, 186, 178), (178, 187, 179), (180, 187, 188), (181, 188, 189), (181, 190, 182), (183, 190, 191), (183, 192, 184), (177, 152, 185), (189, 198, 190), (191, 198, 199), (191, 200, 192), (185, 152, 193), (185, 194, 186), (186, 195, 187), (187, 196, 188), (188, 197, 189), (193, 202, 194), (194, 203, 195), (195, 204, 196), (196, 205, 197), (197, 206, 198), (199, 206, 207), (199, 208, 200), (193, 152, 201), (205, 214, 206), (207, 214, 215), (207, 216, 208), (201, 152, 209), (201, 210, 202), (202, 211, 203), (203, 212, 204), (204, 213, 205), (210, 219, 211), (211, 220, 212), (212, 221, 213), (213, 222, 214), (215, 222, 223), (215, 224, 216), (209, 152, 217), (209, 218, 210), (223, 230, 231), (223, 232, 224), (217, 152, 225), (217, 226, 218), (218, 227, 219), (219, 228, 220), (220, 229, 221), (221, 230, 222), (227, 234, 235), (227, 236, 228), (228, 237, 229), (229, 238, 230), (231, 238, 239), (231, 240, 232), (225, 152, 233), (226, 233, 234), (239, 246, 247), (239, 248, 240), (233, 152, 241), (233, 242, 234), (235, 242, 243), (235, 244, 236), (236, 245, 237), (238, 245, 246), (243, 252, 244), (244, 253, 245), (246, 253, 254), (247, 254, 255), (247, 256, 248), (241, 152, 249), (242, 249, 250), (242, 251, 243), (508, 261, 509), (509, 262, 510), (510, 263, 511), (511, 264, 512), (512, 265, 513), (257, 513, 265), (506, 259, 507), (507, 260, 508), (259, 268, 260), (260, 269, 261), (261, 270, 262), (263, 270, 271), (264, 271, 272), (264, 273, 265), (257, 265, 273), (259, 266, 267), (271, 280, 272), (272, 281, 273), (257, 273, 281), (266, 275, 267), (267, 276, 268), (268, 277, 269), (270, 277, 278), (270, 279, 271), (276, 285, 277), (278, 285, 286), (278, 287, 279), (279, 288, 280), (280, 289, 281), (257, 281, 289), (275, 282, 283), (276, 283, 284), (288, 297, 289), (257, 289, 297), (283, 290, 291), (284, 291, 292), (284, 293, 285), (285, 294, 286), (287, 294, 295), (287, 296, 288), (292, 301, 293), (293, 302, 294), (294, 303, 295), (295, 304, 296), (297, 304, 305), (257, 297, 305), (291, 298, 299), (292, 299, 300), (304, 313, 305), (257, 305, 313), (299, 306, 307), (299, 308, 300), (300, 309, 301), (301, 310, 302), (303, 310, 311), (303, 312, 304), (309, 318, 310), (311, 318, 319), (311, 320, 312), (313, 320, 321), (257, 313, 321), (307, 314, 315), (307, 316, 308), (309, 316, 317), (257, 321, 329), (315, 322, 323), (315, 324, 316), (316, 325, 317), (318, 325, 326), (319, 326, 327), (319, 328, 320), (321, 328, 329), (325, 334, 326), (327, 334, 335), (327, 336, 328), (328, 337, 329), (257, 329, 337), (323, 330, 331), (323, 332, 324), (324, 333, 325), (257, 337, 345), (331, 338, 339), (332, 339, 340), (332, 341, 333), (334, 341, 342), (335, 342, 343), (335, 344, 336), (337, 344, 345), (342, 351, 343), (343, 352, 344), (344, 353, 345), (257, 345, 353), (339, 346, 347), (339, 348, 340), (340, 349, 341), (341, 350, 342), (348, 355, 356), (348, 357, 349), (349, 358, 350), (351, 358, 359), (351, 360, 352), (352, 361, 353), (257, 353, 361), (347, 354, 355), (359, 368, 360), (361, 368, 369), (257, 361, 369), (355, 362, 363), (356, 363, 364), (356, 365, 357), (358, 365, 366), (359, 366, 367), (364, 371, 372), (364, 373, 365), (365, 374, 366), (367, 374, 375), (367, 376, 368), (369, 376, 377), (257, 369, 377), (363, 370, 371), (375, 384, 376), (377, 384, 385), (257, 377, 385), (370, 379, 371), (372, 379, 380), (372, 381, 373), (373, 382, 374), (375, 382, 383), (380, 389, 381), (381, 390, 382), (383, 390, 391), (383, 392, 384), (385, 392, 393), (257, 385, 393), (379, 386, 387), (379, 388, 380), (393, 400, 401), (257, 393, 401), (387, 394, 395), (387, 396, 388), (388, 397, 389), (389, 398, 390), (391, 398, 399), (391, 400, 392), (397, 404, 405), (397, 406, 398), (399, 406, 407), (399, 408, 400), (401, 408, 409), (257, 401, 409), (395, 402, 403), (395, 404, 396), (409, 416, 417), (257, 409, 417), (403, 410, 411), (403, 412, 404), (404, 413, 405), (405, 414, 406), (407, 414, 415), (407, 416, 408), (413, 422, 414), (415, 422, 423), (415, 424, 416), (417, 424, 425), (257, 417, 425), (411, 418, 419), (411, 420, 412), (412, 421, 413), (257, 425, 433), (419, 426, 427), (419, 428, 420), (420, 429, 421), (422, 429, 430), (423, 430, 431), (424, 431, 432), (425, 432, 433), (431, 438, 439), (431, 440, 432), (432, 441, 433), (257, 433, 441), (427, 434, 435), (427, 436, 428), (429, 436, 437), (429, 438, 430), (435, 442, 443), (435, 444, 436), (436, 445, 437), (437, 446, 438), (439, 446, 447), (439, 448, 440), (441, 448, 449), (257, 441, 449), (447, 454, 455), (448, 455, 456), (449, 456, 457), (257, 449, 457), (443, 450, 451), (443, 452, 444), (444, 453, 445), (446, 453, 454), (451, 460, 452), (452, 461, 453), (453, 462, 454), (455, 462, 463), (456, 463, 464), (457, 464, 465), (257, 457, 465), (451, 458, 459), (463, 472, 464), (464, 473, 465), (257, 465, 473), (459, 466, 467), (459, 468, 460), (460, 469, 461), (462, 469, 470), (463, 470, 471), (467, 476, 468), (469, 476, 477), (469, 478, 470), (471, 478, 479), (471, 480, 472), (473, 480, 481), (257, 473, 481), (467, 474, 475), (479, 488, 480), (480, 489, 481), (257, 481, 489), (475, 482, 483), (475, 484, 476), (477, 484, 485), (477, 486, 478), (479, 486, 487), (484, 493, 485), (485, 494, 486), (487, 494, 495), (487, 496, 488), (488, 497, 489), (257, 489, 497), (483, 490, 491), (483, 492, 484), (497, 504, 505), (257, 497, 505), (491, 498, 499), (491, 500, 492), (492, 501, 493), (494, 501, 502), (495, 502, 503), (495, 504, 496), (501, 510, 502), (503, 510, 511), (503, 512, 504), (504, 513, 505), (257, 505, 513), (499, 506, 507), (499, 508, 500), (500, 509, 501), (515, 613, 612), (517, 622, 613), (519, 631, 622), (521, 640, 631), (523, 649, 640), (525, 658, 649), (527, 667, 658), (529, 676, 667), (531, 685, 676), (533, 694, 685), (535, 703, 694), (537, 712, 703), (539, 721, 712), (541, 730, 721), (543, 739, 730), (545, 748, 739), (547, 757, 748), (549, 766, 757), (551, 775, 766), (553, 784, 775), (555, 793, 784), (557, 802, 793), (559, 811, 802), (561, 820, 811), (563, 829, 820), (565, 838, 829), (567, 847, 838), (569, 856, 847), (571, 865, 856), (573, 874, 865), (575, 883, 874), (577, 892, 883), (579, 901, 892), (581, 910, 901), (583, 919, 910), (585, 928, 919), (587, 937, 928), (589, 946, 937), (591, 955, 946), (593, 964, 955), (595, 973, 964), (597, 982, 973), (599, 991, 982), (601, 1000, 991), (603, 612, 1000), (1008, 514, 602), (1007, 604, 1008), (1006, 605, 1007), (1005, 606, 1006), (1004, 607, 1005), (1003, 608, 1004), (1002, 609, 1003), (1001, 610, 1002), (1000, 611, 1001), (999, 602, 600), (998, 1008, 999), (997, 1007, 998), (996, 1006, 997), (995, 1005, 996), (994, 1004, 995), (993, 1003, 994), (992, 1002, 993), (991, 1001, 992), (990, 600, 598), (989, 999, 990), (988, 998, 989), (987, 997, 988), (986, 996, 987), (985, 995, 986), (984, 994, 985), (983, 993, 984), (982, 992, 983), (981, 598, 596), (980, 990, 981), (979, 989, 980), (978, 988, 979), (977, 987, 978), (976, 986, 977), (975, 985, 976), (974, 984, 975), (973, 983, 974), (972, 596, 594), (971, 981, 972), (970, 980, 971), (969, 979, 970), (968, 978, 969), (967, 977, 968), (966, 976, 967), (965, 975, 966), (964, 974, 965), (963, 594, 592), (962, 972, 963), (961, 971, 962), (960, 970, 961), (959, 969, 960), (958, 968, 959), (957, 967, 958), (956, 966, 957), (955, 965, 956), (954, 592, 590), (953, 963, 954), (952, 962, 953), (951, 961, 952), (950, 960, 951), (949, 959, 950), (948, 958, 949), (947, 957, 948), (946, 956, 947), (945, 590, 588), (944, 954, 945), (943, 953, 944), (942, 952, 943), (941, 951, 942), (940, 950, 941), (939, 949, 940), (938, 948, 939), (937, 947, 938), (936, 588, 586), (935, 945, 936), (934, 944, 935), (933, 943, 934), (932, 942, 933), (931, 941, 932), (930, 940, 931), (929, 939, 930), (928, 938, 929), (927, 586, 584), (926, 936, 927), (925, 935, 926), (924, 934, 925), (923, 933, 924), (922, 932, 923), (921, 931, 922), (920, 930, 921), (919, 929, 920), (918, 584, 582), (917, 927, 918), (916, 926, 917), (915, 925, 916), (914, 924, 915), (913, 923, 914), (912, 922, 913), (911, 921, 912), (910, 920, 911), (909, 582, 580), (908, 918, 909), (907, 917, 908), (906, 916, 907), (905, 915, 906), (904, 914, 905), (903, 913, 904), (902, 912, 903), (901, 911, 902), (900, 580, 578), (899, 909, 900), (898, 908, 899), (897, 907, 898), (896, 906, 897), (895, 905, 896), (894, 904, 895), (893, 903, 894), (892, 902, 893), (891, 578, 576), (890, 900, 891), (889, 899, 890), (888, 898, 889), (887, 897, 888), (886, 896, 887), (885, 895, 886), (884, 894, 885), (883, 893, 884), (882, 576, 574), (881, 891, 882), (880, 890, 881), (879, 889, 880), (878, 888, 879), (877, 887, 878), (876, 886, 877), (875, 885, 876), (874, 884, 875), (873, 574, 572), (872, 882, 873), (871, 881, 872), (870, 880, 871), (869, 879, 870), (868, 878, 869), (867, 877, 868), (866, 876, 867), (865, 875, 866), (864, 572, 570), (863, 873, 864), (862, 872, 863), (861, 871, 862), (860, 870, 861), (859, 869, 860), (858, 868, 859), (857, 867, 858), (856, 866, 857), (855, 570, 568), (854, 864, 855), (853, 863, 854), (852, 862, 853), (851, 861, 852), (850, 860, 851), (849, 859, 850), (848, 858, 849), (847, 857, 848), (846, 568, 566), (845, 855, 846), (844, 854, 845), (843, 853, 844), (842, 852, 843), (841, 851, 842), (840, 850, 841), (839, 849, 840), (838, 848, 839), (837, 566, 564), (836, 846, 837), (835, 845, 836), (834, 844, 835), (833, 843, 834), (832, 842, 833), (831, 841, 832), (830, 840, 831), (829, 839, 830), (828, 564, 562), (827, 837, 828), (826, 836, 827), (825, 835, 826), (824, 834, 825), (823, 833, 824), (822, 832, 823), (821, 831, 822), (820, 830, 821), (819, 562, 560), (818, 828, 819), (817, 827, 818), (816, 826, 817), (815, 825, 816), (814, 824, 815), (813, 823, 814), (812, 822, 813), (811, 821, 812), (810, 560, 558), (809, 819, 810), (808, 818, 809), (807, 817, 808), (806, 816, 807), (805, 815, 806), (804, 814, 805), (803, 813, 804), (802, 812, 803), (801, 558, 556), (800, 810, 801), (799, 809, 800), (798, 808, 799), (797, 807, 798), (796, 806, 797), (795, 805, 796), (794, 804, 795), (793, 803, 794), (792, 556, 554), (791, 801, 792), (790, 800, 791), (789, 799, 790), (788, 798, 789), (787, 797, 788), (786, 796, 787), (785, 795, 786), (784, 794, 785), (783, 554, 552), (782, 792, 783), (781, 791, 782), (780, 790, 781), (779, 789, 780), (778, 788, 779), (777, 787, 778), (776, 786, 777), (775, 785, 776), (774, 552, 550), (773, 783, 774), (772, 782, 773), (771, 781, 772), (770, 780, 771), (769, 779, 770), (768, 778, 769), (767, 777, 768), (766, 776, 767), (765, 550, 548), (764, 774, 765), (763, 773, 764), (762, 772, 763), (761, 771, 762), (760, 770, 761), (759, 769, 760), (758, 768, 759), (757, 767, 758), (756, 548, 546), (755, 765, 756), (754, 764, 755), (753, 763, 754), (752, 762, 753), (751, 761, 752), (750, 760, 751), (749, 759, 750), (748, 758, 749), (747, 546, 544), (746, 756, 747), (745, 755, 746), (744, 754, 745), (743, 753, 744), (742, 752, 743), (741, 751, 742), (740, 750, 741), (739, 749, 740), (738, 544, 542), (737, 747, 738), (736, 746, 737), (735, 745, 736), (734, 744, 735), (733, 743, 734), (732, 742, 733), (731, 741, 732), (730, 740, 731), (729, 542, 540), (728, 738, 729), (727, 737, 728), (726, 736, 727), (725, 735, 726), (724, 734, 725), (723, 733, 724), (722, 732, 723), (721, 731, 722), (720, 540, 538), (719, 729, 720), (718, 728, 719), (717, 727, 718), (716, 726, 717), (715, 725, 716), (714, 724, 715), (713, 723, 714), (712, 722, 713), (711, 538, 536), (710, 720, 711), (709, 719, 710), (708, 718, 709), (707, 717, 708), (706, 716, 707), (705, 715, 706), (704, 714, 705), (703, 713, 704), (702, 536, 534), (701, 711, 702), (700, 710, 701), (699, 709, 700), (698, 708, 699), (697, 707, 698), (696, 706, 697), (695, 705, 696), (694, 704, 695), (693, 534, 532), (692, 702, 693), (691, 701, 692), (690, 700, 691), (689, 699, 690), (688, 698, 689), (687, 697, 688), (686, 696, 687), (685, 695, 686), (684, 532, 530), (683, 693, 684), (682, 692, 683), (681, 691, 682), (680, 690, 681), (679, 689, 680), (678, 688, 679), (677, 687, 678), (676, 686, 677), (675, 530, 528), (674, 684, 675), (673, 683, 674), (672, 682, 673), (671, 681, 672), (670, 680, 671), (669, 679, 670), (668, 678, 669), (667, 677, 668), (666, 528, 526), (665, 675, 666), (664, 674, 665), (663, 673, 664), (662, 672, 663), (661, 671, 662), (660, 670, 661), (659, 669, 660), (658, 668, 659), (657, 526, 524), (656, 666, 657), (655, 665, 656), (654, 664, 655), (653, 663, 654), (652, 662, 653), (651, 661, 652), (650, 660, 651), (649, 659, 650), (648, 524, 522), (647, 657, 648), (646, 656, 647), (645, 655, 646), (644, 654, 645), (643, 653, 644), (642, 652, 643), (641, 651, 642), (640, 650, 641), (639, 522, 520), (638, 648, 639), (637, 647, 638), (636, 646, 637), (635, 645, 636), (634, 644, 635), (633, 643, 634), (632, 642, 633), (631, 641, 632), (630, 520, 518), (629, 639, 630), (628, 638, 629), (627, 637, 628), (626, 636, 627), (625, 635, 626), (624, 634, 625), (623, 633, 624), (622, 632, 623), (621, 518, 516), (620, 630, 621), (619, 629, 620), (618, 628, 619), (617, 627, 618), (616, 626, 617), (615, 625, 616), (614, 624, 615), (613, 623, 614), (604, 516, 514), (605, 621, 604), (606, 620, 605), (607, 619, 606), (608, 618, 607), (609, 617, 608), (610, 616, 609), (611, 615, 610), (612, 614, 611), (252, 251, 2), (253, 252, 3), (254, 253, 4), (255, 254, 5), (255, 6, 7), (250, 249, 0), (251, 250, 1), (0, 8, 9), (2, 1, 9), (3, 2, 10), (3, 11, 12), (5, 4, 12), (5, 13, 14), (6, 14, 15), (13, 12, 20), (13, 21, 22), (14, 22, 23), (8, 16, 17), (9, 17, 18), (10, 18, 19), (11, 19, 20), (18, 17, 25), (18, 26, 27), (19, 27, 28), (21, 20, 28), (21, 29, 30), (22, 30, 31), (17, 16, 24), (29, 37, 38), (30, 38, 39), (24, 32, 33), (25, 33, 34), (26, 34, 35), (28, 27, 35), (28, 36, 37), (34, 42, 43), (36, 35, 43), (36, 44, 45), (37, 45, 46), (38, 46, 47), (32, 40, 41), (34, 33, 41), (46, 54, 55), (40, 48, 49), (42, 41, 49), (42, 50, 51), (43, 51, 52), (44, 52, 53), (45, 53, 54), (50, 58, 59), (51, 59, 60), (53, 52, 60), (53, 61, 62), (54, 62, 63), (48, 56, 57), (50, 49, 57), (62, 70, 71), (56, 64, 65), (58, 57, 65), (58, 66, 67), (59, 67, 68), (60, 68, 69), (61, 69, 70), (67, 75, 76), (68, 76, 77), (70, 69, 77), (70, 78, 79), (64, 72, 73), (66, 65, 73), (66, 74, 75), (72, 80, 81), (73, 81, 82), (74, 82, 83), (75, 83, 84), (77, 76, 84), (77, 85, 86), (78, 86, 87), (84, 83, 91), (84, 92, 93), (85, 93, 94), (86, 94, 95), (80, 88, 89), (81, 89, 90), (82, 90, 91), (88, 96, 97), (89, 97, 98), (90, 98, 99), (92, 91, 99), (92, 100, 101), (93, 101, 102), (94, 102, 103), (100, 108, 109), (101, 109, 110), (102, 110, 111), (96, 104, 105), (98, 97, 105), (98, 106, 107), (99, 107, 108), (105, 113, 114), (106, 114, 115), (107, 115, 116), (108, 116, 117), (109, 117, 118), (110, 118, 119), (104, 112, 113), (117, 125, 126), (118, 126, 127), (112, 120, 121), (113, 121, 122), (114, 122, 123), (115, 123, 124), (116, 124, 125), (122, 121, 129), (122, 130, 131), (124, 123, 131), (124, 132, 133), (125, 133, 134), (126, 134, 135), (120, 128, 129), (134, 133, 141), (134, 142, 143), (128, 136, 137), (129, 137, 138), (130, 138, 139), (131, 139, 140), (132, 140, 141), (138, 146, 147), (139, 147, 148), (141, 140, 148), (142, 141, 149), (142, 150, 151), (136, 144, 145), (137, 145, 146), (150, 159, 160), (144, 153, 154), (145, 154, 155), (146, 155, 156), (147, 156, 157), (148, 157, 158), (150, 149, 158), (155, 163, 164), (156, 164, 165), (157, 165, 166), (158, 166, 167), (159, 167, 168), (153, 161, 162), (154, 162, 163), (167, 175, 176), (161, 169, 170), (162, 170, 171), (163, 171, 172), (164, 172, 173), (165, 173, 174), (167, 166, 174), (172, 180, 181), (173, 181, 182), (175, 174, 182), (175, 183, 184), (169, 177, 178), (170, 178, 179), (171, 179, 180), (177, 185, 186), (178, 186, 187), (180, 179, 187), (181, 180, 188), (181, 189, 190), (183, 182, 190), (183, 191, 192), (189, 197, 198), (191, 190, 198), (191, 199, 200), (185, 193, 194), (186, 194, 195), (187, 195, 196), (188, 196, 197), (193, 201, 202), (194, 202, 203), (195, 203, 204), (196, 204, 205), (197, 205, 206), (199, 198, 206), (199, 207, 208), (205, 213, 214), (207, 206, 214), (207, 215, 216), (201, 209, 210), (202, 210, 211), (203, 211, 212), (204, 212, 213), (210, 218, 219), (211, 219, 220), (212, 220, 221), (213, 221, 222), (215, 214, 222), (215, 223, 224), (209, 217, 218), (223, 222, 230), (223, 231, 232), (217, 225, 226), (218, 226, 227), (219, 227, 228), (220, 228, 229), (221, 229, 230), (227, 226, 234), (227, 235, 236), (228, 236, 237), (229, 237, 238), (231, 230, 238), (231, 239, 240), (226, 225, 233), (239, 238, 246), (239, 247, 248), (233, 241, 242), (235, 234, 242), (235, 243, 244), (236, 244, 245), (238, 237, 245), (243, 251, 252), (244, 252, 253), (246, 245, 253), (247, 246, 254), (247, 255, 256), (242, 241, 249), (242, 250, 251), (508, 260, 261), (509, 261, 262), (510, 262, 263), (511, 263, 264), (512, 264, 265), (506, 258, 259), (507, 259, 260), (259, 267, 268), (260, 268, 269), (261, 269, 270), (263, 262, 270), (264, 263, 271), (264, 272, 273), (259, 258, 266), (271, 279, 280), (272, 280, 281), (266, 274, 275), (267, 275, 276), (268, 276, 277), (270, 269, 277), (270, 278, 279), (276, 284, 285), (278, 277, 285), (278, 286, 287), (279, 287, 288), (280, 288, 289), (275, 274, 282), (276, 275, 283), (288, 296, 297), (283, 282, 290), (284, 283, 291), (284, 292, 293), (285, 293, 294), (287, 286, 294), (287, 295, 296), (292, 300, 301), (293, 301, 302), (294, 302, 303), (295, 303, 304), (297, 296, 304), (291, 290, 298), (292, 291, 299), (304, 312, 313), (299, 298, 306), (299, 307, 308), (300, 308, 309), (301, 309, 310), (303, 302, 310), (303, 311, 312), (309, 317, 318), (311, 310, 318), (311, 319, 320), (313, 312, 320), (307, 306, 314), (307, 315, 316), (309, 308, 316), (315, 314, 322), (315, 323, 324), (316, 324, 325), (318, 317, 325), (319, 318, 326), (319, 327, 328), (321, 320, 328), (325, 333, 334), (327, 326, 334), (327, 335, 336), (328, 336, 337), (323, 322, 330), (323, 331, 332), (324, 332, 333), (331, 330, 338), (332, 331, 339), (332, 340, 341), (334, 333, 341), (335, 334, 342), (335, 343, 344), (337, 336, 344), (342, 350, 351), (343, 351, 352), (344, 352, 353), (339, 338, 346), (339, 347, 348), (340, 348, 349), (341, 349, 350), (348, 347, 355), (348, 356, 357), (349, 357, 358), (351, 350, 358), (351, 359, 360), (352, 360, 361), (347, 346, 354), (359, 367, 368), (361, 360, 368), (355, 354, 362), (356, 355, 363), (356, 364, 365), (358, 357, 365), (359, 358, 366), (364, 363, 371), (364, 372, 373), (365, 373, 374), (367, 366, 374), (367, 375, 376), (369, 368, 376), (363, 362, 370), (375, 383, 384), (377, 376, 384), (370, 378, 379), (372, 371, 379), (372, 380, 381), (373, 381, 382), (375, 374, 382), (380, 388, 389), (381, 389, 390), (383, 382, 390), (383, 391, 392), (385, 384, 392), (379, 378, 386), (379, 387, 388), (393, 392, 400), (387, 386, 394), (387, 395, 396), (388, 396, 397), (389, 397, 398), (391, 390, 398), (391, 399, 400), (397, 396, 404), (397, 405, 406), (399, 398, 406), (399, 407, 408), (401, 400, 408), (395, 394, 402), (395, 403, 404), (409, 408, 416), (403, 402, 410), (403, 411, 412), (404, 412, 413), (405, 413, 414), (407, 406, 414), (407, 415, 416), (413, 421, 422), (415, 414, 422), (415, 423, 424), (417, 416, 424), (411, 410, 418), (411, 419, 420), (412, 420, 421), (419, 418, 426), (419, 427, 428), (420, 428, 429), (422, 421, 429), (423, 422, 430), (424, 423, 431), (425, 424, 432), (431, 430, 438), (431, 439, 440), (432, 440, 441), (427, 426, 434), (427, 435, 436), (429, 428, 436), (429, 437, 438), (435, 434, 442), (435, 443, 444), (436, 444, 445), (437, 445, 446), (439, 438, 446), (439, 447, 448), (441, 440, 448), (447, 446, 454), (448, 447, 455), (449, 448, 456), (443, 442, 450), (443, 451, 452), (444, 452, 453), (446, 445, 453), (451, 459, 460), (452, 460, 461), (453, 461, 462), (455, 454, 462), (456, 455, 463), (457, 456, 464), (451, 450, 458), (463, 471, 472), (464, 472, 473), (459, 458, 466), (459, 467, 468), (460, 468, 469), (462, 461, 469), (463, 462, 470), (467, 475, 476), (469, 468, 476), (469, 477, 478), (471, 470, 478), (471, 479, 480), (473, 472, 480), (467, 466, 474), (479, 487, 488), (480, 488, 489), (475, 474, 482), (475, 483, 484), (477, 476, 484), (477, 485, 486), (479, 478, 486), (484, 492, 493), (485, 493, 494), (487, 486, 494), (487, 495, 496), (488, 496, 497), (483, 482, 490), (483, 491, 492), (497, 496, 504), (491, 490, 498), (491, 499, 500), (492, 500, 501), (494, 493, 501), (495, 494, 502), (495, 503, 504), (501, 509, 510), (503, 502, 510), (503, 511, 512), (504, 512, 513), (499, 498, 506), (499, 507, 508), (500, 508, 509), (515, 517, 613), (517, 519, 622), (519, 521, 631), (521, 523, 640), (523, 525, 649), (525, 527, 658), (527, 529, 667), (529, 531, 676), (531, 533, 685), (533, 535, 694), (535, 537, 703), (537, 539, 712), (539, 541, 721), (541, 543, 730), (543, 545, 739), (545, 547, 748), (547, 549, 757), (549, 551, 766), (551, 553, 775), (553, 555, 784), (555, 557, 793), (557, 559, 802), (559, 561, 811), (561, 563, 820), (563, 565, 829), (565, 567, 838), (567, 569, 847), (569, 571, 856), (571, 573, 865), (573, 575, 874), (575, 577, 883), (577, 579, 892), (579, 581, 901), (581, 583, 910), (583, 585, 919), (585, 587, 928), (587, 589, 937), (589, 591, 946), (591, 593, 955), (593, 595, 964), (595, 597, 973), (597, 599, 982), (599, 601, 991), (601, 603, 1000), (603, 515, 612), (1008, 604, 514), (1007, 605, 604), (1006, 606, 605), (1005, 607, 606), (1004, 608, 607), (1003, 609, 608), (1002, 610, 609), (1001, 611, 610), (1000, 612, 611), (999, 1008, 602), (998, 1007, 1008), (997, 1006, 1007), (996, 1005, 1006), (995, 1004, 1005), (994, 1003, 1004), (993, 1002, 1003), (992, 1001, 1002), (991, 1000, 1001), (990, 999, 600), (989, 998, 999), (988, 997, 998), (987, 996, 997), (986, 995, 996), (985, 994, 995), (984, 993, 994), (983, 992, 993), (982, 991, 992), (981, 990, 598), (980, 989, 990), (979, 988, 989), (978, 987, 988), (977, 986, 987), (976, 985, 986), (975, 984, 985), (974, 983, 984), (973, 982, 983), (972, 981, 596), (971, 980, 981), (970, 979, 980), (969, 978, 979), (968, 977, 978), (967, 976, 977), (966, 975, 976), (965, 974, 975), (964, 973, 974), (963, 972, 594), (962, 971, 972), (961, 970, 971), (960, 969, 970), (959, 968, 969), (958, 967, 968), (957, 966, 967), (956, 965, 966), (955, 964, 965), (954, 963, 592), (953, 962, 963), (952, 961, 962), (951, 960, 961), (950, 959, 960), (949, 958, 959), (948, 957, 958), (947, 956, 957), (946, 955, 956), (945, 954, 590), (944, 953, 954), (943, 952, 953), (942, 951, 952), (941, 950, 951), (940, 949, 950), (939, 948, 949), (938, 947, 948), (937, 946, 947), (936, 945, 588), (935, 944, 945), (934, 943, 944), (933, 942, 943), (932, 941, 942), (931, 940, 941), (930, 939, 940), (929, 938, 939), (928, 937, 938), (927, 936, 586), (926, 935, 936), (925, 934, 935), (924, 933, 934), (923, 932, 933), (922, 931, 932), (921, 930, 931), (920, 929, 930), (919, 928, 929), (918, 927, 584), (917, 926, 927), (916, 925, 926), (915, 924, 925), (914, 923, 924), (913, 922, 923), (912, 921, 922), (911, 920, 921), (910, 919, 920), (909, 918, 582), (908, 917, 918), (907, 916, 917), (906, 915, 916), (905, 914, 915), (904, 913, 914), (903, 912, 913), (902, 911, 912), (901, 910, 911), (900, 909, 580), (899, 908, 909), (898, 907, 908), (897, 906, 907), (896, 905, 906), (895, 904, 905), (894, 903, 904), (893, 902, 903), (892, 901, 902), (891, 900, 578), (890, 899, 900), (889, 898, 899), (888, 897, 898), (887, 896, 897), (886, 895, 896), (885, 894, 895), (884, 893, 894), (883, 892, 893), (882, 891, 576), (881, 890, 891), (880, 889, 890), (879, 888, 889), (878, 887, 888), (877, 886, 887), (876, 885, 886), (875, 884, 885), (874, 883, 884), (873, 882, 574), (872, 881, 882), (871, 880, 881), (870, 879, 880), (869, 878, 879), (868, 877, 878), (867, 876, 877), (866, 875, 876), (865, 874, 875), (864, 873, 572), (863, 872, 873), (862, 871, 872), (861, 870, 871), (860, 869, 870), (859, 868, 869), (858, 867, 868), (857, 866, 867), (856, 865, 866), (855, 864, 570), (854, 863, 864), (853, 862, 863), (852, 861, 862), (851, 860, 861), (850, 859, 860), (849, 858, 859), (848, 857, 858), (847, 856, 857), (846, 855, 568), (845, 854, 855), (844, 853, 854), (843, 852, 853), (842, 851, 852), (841, 850, 851), (840, 849, 850), (839, 848, 849), (838, 847, 848), (837, 846, 566), (836, 845, 846), (835, 844, 845), (834, 843, 844), (833, 842, 843), (832, 841, 842), (831, 840, 841), (830, 839, 840), (829, 838, 839), (828, 837, 564), (827, 836, 837), (826, 835, 836), (825, 834, 835), (824, 833, 834), (823, 832, 833), (822, 831, 832), (821, 830, 831), (820, 829, 830), (819, 828, 562), (818, 827, 828), (817, 826, 827), (816, 825, 826), (815, 824, 825), (814, 823, 824), (813, 822, 823), (812, 821, 822), (811, 820, 821), (810, 819, 560), (809, 818, 819), (808, 817, 818), (807, 816, 817), (806, 815, 816), (805, 814, 815), (804, 813, 814), (803, 812, 813), (802, 811, 812), (801, 810, 558), (800, 809, 810), (799, 808, 809), (798, 807, 808), (797, 806, 807), (796, 805, 806), (795, 804, 805), (794, 803, 804), (793, 802, 803), (792, 801, 556), (791, 800, 801), (790, 799, 800), (789, 798, 799), (788, 797, 798), (787, 796, 797), (786, 795, 796), (785, 794, 795), (784, 793, 794), (783, 792, 554), (782, 791, 792), (781, 790, 791), (780, 789, 790), (779, 788, 789), (778, 787, 788), (777, 786, 787), (776, 785, 786), (775, 784, 785), (774, 783, 552), (773, 782, 783), (772, 781, 782), (771, 780, 781), (770, 779, 780), (769, 778, 779), (768, 777, 778), (767, 776, 777), (766, 775, 776), (765, 774, 550), (764, 773, 774), (763, 772, 773), (762, 771, 772), (761, 770, 771), (760, 769, 770), (759, 768, 769), (758, 767, 768), (757, 766, 767), (756, 765, 548), (755, 764, 765), (754, 763, 764), (753, 762, 763), (752, 761, 762), (751, 760, 761), (750, 759, 760), (749, 758, 759), (748, 757, 758), (747, 756, 546), (746, 755, 756), (745, 754, 755), (744, 753, 754), (743, 752, 753), (742, 751, 752), (741, 750, 751), (740, 749, 750), (739, 748, 749), (738, 747, 544), (737, 746, 747), (736, 745, 746), (735, 744, 745), (734, 743, 744), (733, 742, 743), (732, 741, 742), (731, 740, 741), (730, 739, 740), (729, 738, 542), (728, 737, 738), (727, 736, 737), (726, 735, 736), (725, 734, 735), (724, 733, 734), (723, 732, 733), (722, 731, 732), (721, 730, 731), (720, 729, 540), (719, 728, 729), (718, 727, 728), (717, 726, 727), (716, 725, 726), (715, 724, 725), (714, 723, 724), (713, 722, 723), (712, 721, 722), (711, 720, 538), (710, 719, 720), (709, 718, 719), (708, 717, 718), (707, 716, 717), (706, 715, 716), (705, 714, 715), (704, 713, 714), (703, 712, 713), (702, 711, 536), (701, 710, 711), (700, 709, 710), (699, 708, 709), (698, 707, 708), (697, 706, 707), (696, 705, 706), (695, 704, 705), (694, 703, 704), (693, 702, 534), (692, 701, 702), (691, 700, 701), (690, 699, 700), (689, 698, 699), (688, 697, 698), (687, 696, 697), (686, 695, 696), (685, 694, 695), (684, 693, 532), (683, 692, 693), (682, 691, 692), (681, 690, 691), (680, 689, 690), (679, 688, 689), (678, 687, 688), (677, 686, 687), (676, 685, 686), (675, 684, 530), (674, 683, 684), (673, 682, 683), (672, 681, 682), (671, 680, 681), (670, 679, 680), (669, 678, 679), (668, 677, 678), (667, 676, 677), (666, 675, 528), (665, 674, 675), (664, 673, 674), (663, 672, 673), (662, 671, 672), (661, 670, 671), (660, 669, 670), (659, 668, 669), (658, 667, 668), (657, 666, 526), (656, 665, 666), (655, 664, 665), (654, 663, 664), (653, 662, 663), (652, 661, 662), (651, 660, 661), (650, 659, 660), (649, 658, 659), (648, 657, 524), (647, 656, 657), (646, 655, 656), (645, 654, 655), (644, 653, 654), (643, 652, 653), (642, 651, 652), (641, 650, 651), (640, 649, 650), (639, 648, 522), (638, 647, 648), (637, 646, 647), (636, 645, 646), (635, 644, 645), (634, 643, 644), (633, 642, 643), (632, 641, 642), (631, 640, 641), (630, 639, 520), (629, 638, 639), (628, 637, 638), (627, 636, 637), (626, 635, 636), (625, 634, 635), (624, 633, 634), (623, 632, 633), (622, 631, 632), (621, 630, 518), (620, 629, 630), (619, 628, 629), (618, 627, 628), (617, 626, 627), (616, 625, 626), (615, 624, 625), (614, 623, 624), (613, 622, 623), (604, 621, 516), (605, 620, 621), (606, 619, 620), (607, 618, 619), (608, 617, 618), (609, 616, 617), (610, 615, 616), (611, 614, 615), (612, 613, 614)])
me_sphere.use_remesh_preserve_volume = False
me_sphere.use_remesh_preserve_attributes = False
me_sphere.use_mirror_vertex_groups = False
me_sphere.update()

# ---- objects
ob_sphere = bpy.data.objects.new('Sphere', me_sphere)
ob_lamp = bpy.data.objects.new('Lamp', light_lamp)
ob_camera = bpy.data.objects.new('Camera', cam_camera)

# ---- transforms, parenting, visibility, modifiers, constraints
ob_sphere.location = (0.0, 0.0, -1.76)
ob_sphere.lineart.crease_threshold = 0.0
ob_lamp.location = (4.076, 1.005, 5.904)
ob_lamp.rotation_euler = (0.6503, 0.05522, 1.866)
ob_lamp.lock_rotations_4d = False
ob_lamp.empty_display_type = 'ARROWS'
ob_lamp.color = (0.0, 0.0, 0.0, 0.0)
ob_lamp.lineart.crease_threshold = 0.0
ob_camera.location = (7.481, -6.508, 5.344)
ob_camera.rotation_euler = (1.109, 0.0, 0.8149)
ob_camera.lock_rotations_4d = False
ob_camera.empty_display_type = 'ARROWS'
ob_camera.color = (0.0, 0.0, 0.0, 0.0)
ob_camera.display_type = 'WIRE'
ob_camera.lineart.crease_threshold = 0.0

# ---- collection membership
col_collection_1.objects.link(ob_sphere)
col_collection_1.objects.link(ob_lamp)
col_collection_1.objects.link(ob_camera)

# ---- scene / render settings (as saved in the file)
scene.camera = ob_camera
scene.frame_start = 1; scene.frame_end = 250; scene.frame_set(1)
scene.render.engine = 'BLENDER_EEVEE_NEXT'
scene.render.resolution_percentage = 50
scene.render.dither_intensity = 0.0
scene.cycles.use_denoising = False
scene.cycles.samples = 128
scene.cycles.sampling_pattern = 'TABULATED_SOBOL'
scene.cycles.light_sampling_threshold = 0.0
scene.cycles.use_adaptive_sampling = False
scene.cycles.use_light_tree = False
scene.cycles.blur_glossy = 0.0
scene.cycles.sample_clamp_indirect = 0.0
scene.view_settings.view_transform = 'Standard'
bpy.context.view_layer.update()
